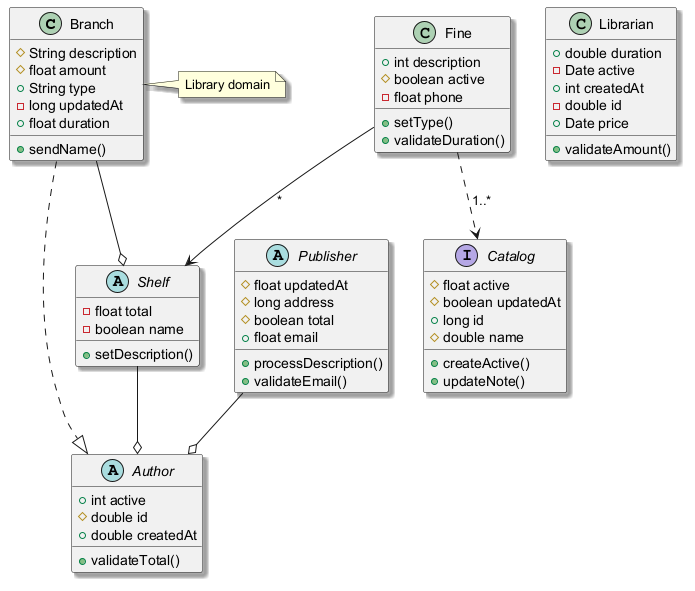

The diagram above was rendered by PlantUML. Its source (embedded in the PNG):
@startuml
skinparam shadowing true
class Branch {
  #String description
  #float amount
  +String type
  -long updatedAt
  +float duration
  +sendName()
}
class Fine {
  +int description
  #boolean active
  -float phone
  +setType()
  +validateDuration()
}
abstract class Shelf {
  -float total
  -boolean name
  +setDescription()
}
abstract class Author {
  +int active
  #double id
  +double createdAt
  +validateTotal()
}
class Librarian {
  +double duration
  -Date active
  +int createdAt
  -double id
  +Date price
  +validateAmount()
}
interface Catalog {
  #float active
  #boolean updatedAt
  +long id
  #double name
  +createActive()
  +updateNote()
}
abstract class Publisher {
  #float updatedAt
  #long address
  #boolean total
  +float email
  +processDescription()
  +validateEmail()
}
Fine ..> Catalog : "1..*"
Publisher --o Author
Shelf --o Author
Fine --> Shelf : "*"
Branch --o Shelf
Branch ..|> Author
note right of Branch : Library domain
@enduml